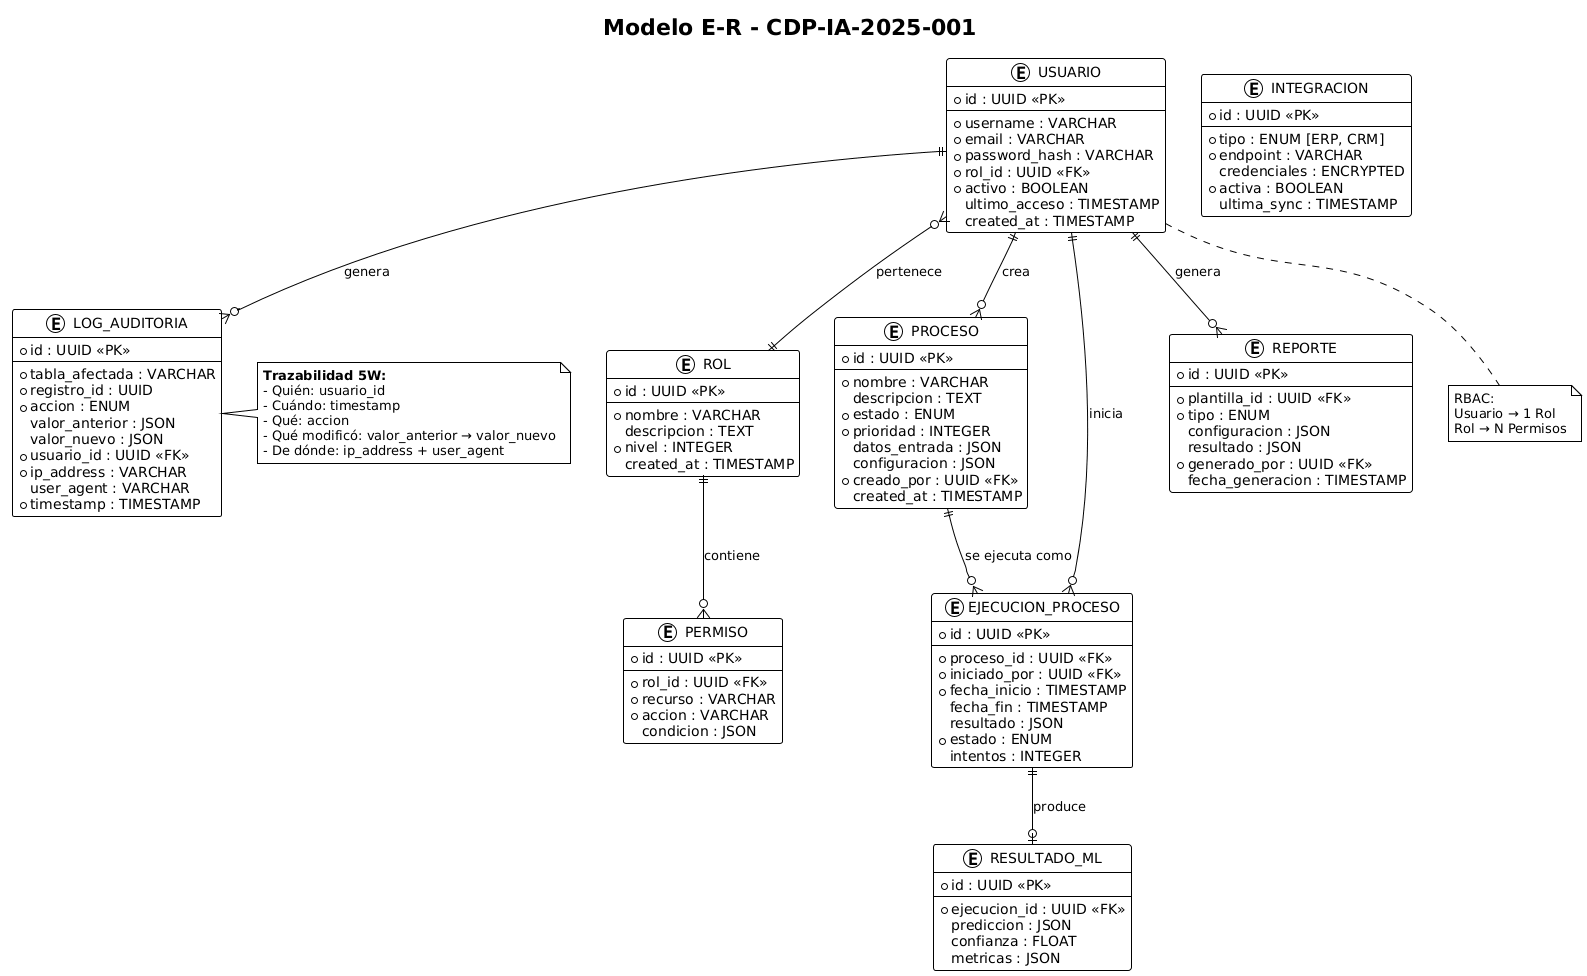

The diagram above was rendered by PlantUML. Its source (embedded in the PNG):
@startuml
!theme plain
title Modelo E-R - CDP-IA-2025-001

entity "USUARIO" as U {
    * id : UUID <<PK>>
    --
    * username : VARCHAR
    * email : VARCHAR
    * password_hash : VARCHAR
    * rol_id : UUID <<FK>>
    * activo : BOOLEAN
    ultimo_acceso : TIMESTAMP
    created_at : TIMESTAMP
}

entity "ROL" as R {
    * id : UUID <<PK>>
    --
    * nombre : VARCHAR
    descripcion : TEXT
    * nivel : INTEGER
    created_at : TIMESTAMP
}

entity "PERMISO" as P {
    * id : UUID <<PK>>
    --
    * rol_id : UUID <<FK>>
    * recurso : VARCHAR
    * accion : VARCHAR
    condicion : JSON
}

entity "PROCESO" as Pr {
    * id : UUID <<PK>>
    --
    * nombre : VARCHAR
    descripcion : TEXT
    * estado : ENUM
    * prioridad : INTEGER
    datos_entrada : JSON
    configuracion : JSON
    * creado_por : UUID <<FK>>
    created_at : TIMESTAMP
}

entity "EJECUCION_PROCESO" as EP {
    * id : UUID <<PK>>
    --
    * proceso_id : UUID <<FK>>
    * iniciado_por : UUID <<FK>>
    * fecha_inicio : TIMESTAMP
    fecha_fin : TIMESTAMP
    resultado : JSON
    * estado : ENUM
    intentos : INTEGER
}

entity "RESULTADO_ML" as RM {
    * id : UUID <<PK>>
    --
    * ejecucion_id : UUID <<FK>>
    prediccion : JSON
    confianza : FLOAT
    metricas : JSON
}

entity "REPORTE" as Re {
    * id : UUID <<PK>>
    --
    * plantilla_id : UUID <<FK>>
    * tipo : ENUM
    configuracion : JSON
    resultado : JSON
    * generado_por : UUID <<FK>>
    fecha_generacion : TIMESTAMP
}

entity "LOG_AUDITORIA" as LA {
    * id : UUID <<PK>>
    --
    * tabla_afectada : VARCHAR
    * registro_id : UUID
    * accion : ENUM
    valor_anterior : JSON
    valor_nuevo : JSON
    * usuario_id : UUID <<FK>>
    * ip_address : VARCHAR
    user_agent : VARCHAR
    * timestamp : TIMESTAMP
}

entity "INTEGRACION" as I {
    * id : UUID <<PK>>
    --
    * tipo : ENUM [ERP, CRM]
    * endpoint : VARCHAR
    credenciales : ENCRYPTED
    * activa : BOOLEAN
    ultima_sync : TIMESTAMP
}

' Relaciones
U }o--|| R : "pertenece"
R ||--o{ P : "contiene"
U ||--o{ Pr : "crea"
U ||--o{ EP : "inicia"
Pr ||--o{ EP : "se ejecuta como"
EP ||--o| RM : "produce"
U ||--o{ Re : "genera"
U ||--o{ LA : "genera"

note right of LA
  **Trazabilidad 5W:**
  - Quién: usuario_id
  - Cuándo: timestamp
  - Qué: accion
  - Qué modificó: valor_anterior → valor_nuevo
  - De dónde: ip_address + user_agent
end note

note bottom of U
  RBAC:
  Usuario → 1 Rol
  Rol → N Permisos
end note
@enduml